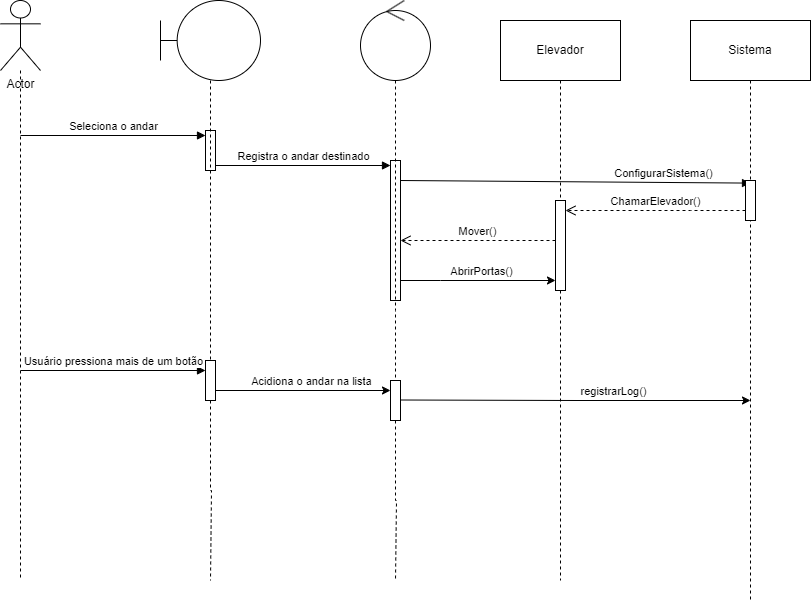

The diagram above was exported from draw.io. Its source (the exported page's mxGraphModel, read from the mxfile embedded in the PNG):
<mxGraphModel dx="1420" dy="732" grid="1" gridSize="10" guides="1" tooltips="1" connect="1" arrows="1" fold="1" page="1" pageScale="1" pageWidth="827" pageHeight="1169" math="0" shadow="0">
  <root>
    <mxCell id="0" />
    <mxCell id="1" parent="0" />
    <mxCell id="Xbbx-l03vAXw9EVXJGCZ-1" style="edgeStyle=orthogonalEdgeStyle;rounded=0;orthogonalLoop=1;jettySize=auto;html=1;dashed=1;endArrow=none;endFill=0;" edge="1" parent="1" source="Xbbx-l03vAXw9EVXJGCZ-2">
      <mxGeometry relative="1" as="geometry">
        <mxPoint x="140" y="660" as="targetPoint" />
      </mxGeometry>
    </mxCell>
    <mxCell id="Xbbx-l03vAXw9EVXJGCZ-2" value="Actor" style="shape=umlActor;verticalLabelPosition=bottom;verticalAlign=top;html=1;outlineConnect=0;" vertex="1" parent="1">
      <mxGeometry x="120" y="80" width="40" height="70" as="geometry" />
    </mxCell>
    <mxCell id="Xbbx-l03vAXw9EVXJGCZ-3" style="edgeStyle=orthogonalEdgeStyle;rounded=0;orthogonalLoop=1;jettySize=auto;html=1;dashed=1;endArrow=none;endFill=0;" edge="1" parent="1" source="Xbbx-l03vAXw9EVXJGCZ-41">
      <mxGeometry relative="1" as="geometry">
        <mxPoint x="515" y="660" as="targetPoint" />
        <Array as="points">
          <mxPoint x="515" y="580" />
          <mxPoint x="516" y="580" />
        </Array>
      </mxGeometry>
    </mxCell>
    <mxCell id="Xbbx-l03vAXw9EVXJGCZ-4" value="" style="ellipse;shape=umlControl;whiteSpace=wrap;html=1;" vertex="1" parent="1">
      <mxGeometry x="480" y="80" width="70" height="80" as="geometry" />
    </mxCell>
    <mxCell id="Xbbx-l03vAXw9EVXJGCZ-5" style="edgeStyle=orthogonalEdgeStyle;rounded=0;orthogonalLoop=1;jettySize=auto;html=1;endArrow=none;endFill=0;dashed=1;" edge="1" parent="1" source="Xbbx-l03vAXw9EVXJGCZ-37">
      <mxGeometry relative="1" as="geometry">
        <mxPoint x="330" y="660" as="targetPoint" />
        <Array as="points">
          <mxPoint x="330" y="570" />
          <mxPoint x="331" y="570" />
        </Array>
      </mxGeometry>
    </mxCell>
    <mxCell id="Xbbx-l03vAXw9EVXJGCZ-6" value="" style="shape=umlBoundary;whiteSpace=wrap;html=1;" vertex="1" parent="1">
      <mxGeometry x="280" y="80" width="100" height="80" as="geometry" />
    </mxCell>
    <mxCell id="Xbbx-l03vAXw9EVXJGCZ-7" style="edgeStyle=orthogonalEdgeStyle;rounded=0;orthogonalLoop=1;jettySize=auto;html=1;dashed=1;endArrow=none;endFill=0;" edge="1" parent="1" source="Xbbx-l03vAXw9EVXJGCZ-30">
      <mxGeometry relative="1" as="geometry">
        <mxPoint x="680" y="660" as="targetPoint" />
        <Array as="points">
          <mxPoint x="680" y="410" />
          <mxPoint x="680" y="410" />
        </Array>
      </mxGeometry>
    </mxCell>
    <mxCell id="Xbbx-l03vAXw9EVXJGCZ-8" value="Elevador" style="rounded=0;whiteSpace=wrap;html=1;" vertex="1" parent="1">
      <mxGeometry x="620" y="100" width="120" height="60" as="geometry" />
    </mxCell>
    <mxCell id="Xbbx-l03vAXw9EVXJGCZ-9" value="" style="html=1;points=[[0,0,0,0,5],[0,1,0,0,-5],[1,0,0,0,5],[1,1,0,0,-5]];perimeter=orthogonalPerimeter;outlineConnect=0;targetShapes=umlLifeline;portConstraint=eastwest;newEdgeStyle={&quot;curved&quot;:0,&quot;rounded&quot;:0};" vertex="1" parent="1">
      <mxGeometry x="325" y="210" width="10" height="40" as="geometry" />
    </mxCell>
    <mxCell id="Xbbx-l03vAXw9EVXJGCZ-10" value="Seleciona o andar" style="html=1;verticalAlign=bottom;startArrow=none;endArrow=block;startSize=8;curved=0;rounded=0;entryX=0;entryY=0;entryDx=0;entryDy=5;startFill=0;" edge="1" parent="1" target="Xbbx-l03vAXw9EVXJGCZ-9">
      <mxGeometry x="0.0054" relative="1" as="geometry">
        <mxPoint x="140" y="215" as="sourcePoint" />
        <mxPoint as="offset" />
      </mxGeometry>
    </mxCell>
    <mxCell id="Xbbx-l03vAXw9EVXJGCZ-11" value="" style="html=1;points=[[0,0,0,0,5],[0,1,0,0,-5],[1,0,0,0,5],[1,1,0,0,-5]];perimeter=orthogonalPerimeter;outlineConnect=0;targetShapes=umlLifeline;portConstraint=eastwest;newEdgeStyle={&quot;curved&quot;:0,&quot;rounded&quot;:0};" vertex="1" parent="1">
      <mxGeometry x="510" y="240" width="10" height="140" as="geometry" />
    </mxCell>
    <mxCell id="Xbbx-l03vAXw9EVXJGCZ-12" value="Registra o andar destinado" style="html=1;verticalAlign=bottom;endArrow=block;curved=0;rounded=0;entryX=0;entryY=0;entryDx=0;entryDy=5;" edge="1" parent="1" source="Xbbx-l03vAXw9EVXJGCZ-9" target="Xbbx-l03vAXw9EVXJGCZ-11">
      <mxGeometry x="0.0057" relative="1" as="geometry">
        <mxPoint x="440" y="255" as="sourcePoint" />
        <mxPoint as="offset" />
      </mxGeometry>
    </mxCell>
    <mxCell id="Xbbx-l03vAXw9EVXJGCZ-17" value="ConfigurarSistema()" style="html=1;verticalAlign=bottom;endArrow=block;curved=0;rounded=0;entryX=0.5;entryY=0.065;entryDx=0;entryDy=0;entryPerimeter=0;" edge="1" parent="1" target="Xbbx-l03vAXw9EVXJGCZ-28">
      <mxGeometry x="0.5" relative="1" as="geometry">
        <mxPoint x="520" y="260" as="sourcePoint" />
        <mxPoint as="offset" />
        <mxPoint x="840" y="260" as="targetPoint" />
      </mxGeometry>
    </mxCell>
    <mxCell id="Xbbx-l03vAXw9EVXJGCZ-20" value="" style="endArrow=classic;html=1;rounded=0;edgeStyle=orthogonalEdgeStyle;" edge="1" parent="1" source="Xbbx-l03vAXw9EVXJGCZ-11" target="Xbbx-l03vAXw9EVXJGCZ-30">
      <mxGeometry width="50" height="50" relative="1" as="geometry">
        <mxPoint x="540" y="290" as="sourcePoint" />
        <mxPoint x="680" y="360" as="targetPoint" />
        <Array as="points">
          <mxPoint x="560" y="360" />
          <mxPoint x="560" y="360" />
        </Array>
      </mxGeometry>
    </mxCell>
    <mxCell id="Xbbx-l03vAXw9EVXJGCZ-34" value="AbrirPortas()" style="edgeLabel;html=1;align=center;verticalAlign=middle;resizable=0;points=[];" vertex="1" connectable="0" parent="Xbbx-l03vAXw9EVXJGCZ-20">
      <mxGeometry x="-0.1871" relative="1" as="geometry">
        <mxPoint x="17" y="-10" as="offset" />
      </mxGeometry>
    </mxCell>
    <mxCell id="Xbbx-l03vAXw9EVXJGCZ-26" value="Sistema" style="rounded=0;whiteSpace=wrap;html=1;" vertex="1" parent="1">
      <mxGeometry x="810" y="100" width="120" height="60" as="geometry" />
    </mxCell>
    <mxCell id="Xbbx-l03vAXw9EVXJGCZ-29" value="" style="edgeStyle=orthogonalEdgeStyle;rounded=0;orthogonalLoop=1;jettySize=auto;html=1;dashed=1;endArrow=none;endFill=0;" edge="1" parent="1" source="Xbbx-l03vAXw9EVXJGCZ-26">
      <mxGeometry relative="1" as="geometry">
        <mxPoint x="870" y="680" as="targetPoint" />
        <mxPoint x="870" y="160" as="sourcePoint" />
        <Array as="points">
          <mxPoint x="870" y="290" />
          <mxPoint x="870" y="290" />
        </Array>
      </mxGeometry>
    </mxCell>
    <mxCell id="Xbbx-l03vAXw9EVXJGCZ-28" value="" style="html=1;points=[[0,0,0,0,5],[0,1,0,0,-5],[1,0,0,0,5],[1,1,0,0,-5]];perimeter=orthogonalPerimeter;outlineConnect=0;targetShapes=umlLifeline;portConstraint=eastwest;newEdgeStyle={&quot;curved&quot;:0,&quot;rounded&quot;:0};" vertex="1" parent="1">
      <mxGeometry x="865" y="260" width="10" height="40" as="geometry" />
    </mxCell>
    <mxCell id="Xbbx-l03vAXw9EVXJGCZ-31" value="" style="edgeStyle=orthogonalEdgeStyle;rounded=0;orthogonalLoop=1;jettySize=auto;html=1;dashed=1;endArrow=none;endFill=0;" edge="1" parent="1" source="Xbbx-l03vAXw9EVXJGCZ-8" target="Xbbx-l03vAXw9EVXJGCZ-30">
      <mxGeometry relative="1" as="geometry">
        <mxPoint x="680" y="660" as="targetPoint" />
        <mxPoint x="680" y="160" as="sourcePoint" />
        <Array as="points">
          <mxPoint x="680" y="260" />
          <mxPoint x="680" y="260" />
        </Array>
      </mxGeometry>
    </mxCell>
    <mxCell id="Xbbx-l03vAXw9EVXJGCZ-30" value="" style="html=1;points=[[0,0,0,0,5],[0,1,0,0,-5],[1,0,0,0,5],[1,1,0,0,-5]];perimeter=orthogonalPerimeter;outlineConnect=0;targetShapes=umlLifeline;portConstraint=eastwest;newEdgeStyle={&quot;curved&quot;:0,&quot;rounded&quot;:0};" vertex="1" parent="1">
      <mxGeometry x="675" y="280" width="10" height="90" as="geometry" />
    </mxCell>
    <mxCell id="Xbbx-l03vAXw9EVXJGCZ-32" value="ChamarElevador()" style="html=1;verticalAlign=bottom;endArrow=open;dashed=1;endSize=8;curved=0;rounded=0;" edge="1" parent="1" source="Xbbx-l03vAXw9EVXJGCZ-28" target="Xbbx-l03vAXw9EVXJGCZ-30">
      <mxGeometry relative="1" as="geometry">
        <mxPoint x="690" y="290" as="targetPoint" />
        <mxPoint x="820" y="310" as="sourcePoint" />
        <Array as="points">
          <mxPoint x="810" y="290" />
        </Array>
      </mxGeometry>
    </mxCell>
    <mxCell id="Xbbx-l03vAXw9EVXJGCZ-33" value="Mover()" style="html=1;verticalAlign=bottom;endArrow=open;dashed=1;endSize=8;curved=0;rounded=0;" edge="1" parent="1" source="Xbbx-l03vAXw9EVXJGCZ-30">
      <mxGeometry relative="1" as="geometry">
        <mxPoint x="520" y="320" as="targetPoint" />
        <mxPoint x="660" y="320" as="sourcePoint" />
        <Array as="points">
          <mxPoint x="605" y="320" />
        </Array>
      </mxGeometry>
    </mxCell>
    <mxCell id="Xbbx-l03vAXw9EVXJGCZ-36" value="Usuário pressiona mais de um botão" style="html=1;verticalAlign=bottom;startArrow=none;endArrow=block;startSize=8;curved=0;rounded=0;entryX=0;entryY=0;entryDx=0;entryDy=5;startFill=0;" edge="1" parent="1">
      <mxGeometry x="0.0054" relative="1" as="geometry">
        <mxPoint x="140" y="450" as="sourcePoint" />
        <mxPoint as="offset" />
        <mxPoint x="325" y="450" as="targetPoint" />
      </mxGeometry>
    </mxCell>
    <mxCell id="Xbbx-l03vAXw9EVXJGCZ-38" value="" style="edgeStyle=orthogonalEdgeStyle;rounded=0;orthogonalLoop=1;jettySize=auto;html=1;endArrow=none;endFill=0;dashed=1;" edge="1" parent="1" source="Xbbx-l03vAXw9EVXJGCZ-6" target="Xbbx-l03vAXw9EVXJGCZ-37">
      <mxGeometry relative="1" as="geometry">
        <mxPoint x="330" y="660" as="targetPoint" />
        <mxPoint x="330" y="160" as="sourcePoint" />
        <Array as="points">
          <mxPoint x="330" y="380" />
          <mxPoint x="330" y="380" />
        </Array>
      </mxGeometry>
    </mxCell>
    <mxCell id="Xbbx-l03vAXw9EVXJGCZ-39" style="edgeStyle=orthogonalEdgeStyle;rounded=0;orthogonalLoop=1;jettySize=auto;html=1;curved=0;" edge="1" parent="1">
      <mxGeometry relative="1" as="geometry">
        <mxPoint x="510" y="470" as="targetPoint" />
        <mxPoint x="335" y="470" as="sourcePoint" />
      </mxGeometry>
    </mxCell>
    <mxCell id="Xbbx-l03vAXw9EVXJGCZ-40" value="Acidiona o andar na lista" style="edgeLabel;html=1;align=center;verticalAlign=middle;resizable=0;points=[];" vertex="1" connectable="0" parent="Xbbx-l03vAXw9EVXJGCZ-39">
      <mxGeometry x="0.3486" y="-2" relative="1" as="geometry">
        <mxPoint x="-23" y="-12" as="offset" />
      </mxGeometry>
    </mxCell>
    <mxCell id="Xbbx-l03vAXw9EVXJGCZ-37" value="" style="html=1;points=[[0,0,0,0,5],[0,1,0,0,-5],[1,0,0,0,5],[1,1,0,0,-5]];perimeter=orthogonalPerimeter;outlineConnect=0;targetShapes=umlLifeline;portConstraint=eastwest;newEdgeStyle={&quot;curved&quot;:0,&quot;rounded&quot;:0};" vertex="1" parent="1">
      <mxGeometry x="325" y="440" width="10" height="40" as="geometry" />
    </mxCell>
    <mxCell id="Xbbx-l03vAXw9EVXJGCZ-42" value="" style="edgeStyle=orthogonalEdgeStyle;rounded=0;orthogonalLoop=1;jettySize=auto;html=1;dashed=1;endArrow=none;endFill=0;" edge="1" parent="1" source="Xbbx-l03vAXw9EVXJGCZ-4" target="Xbbx-l03vAXw9EVXJGCZ-41">
      <mxGeometry relative="1" as="geometry">
        <mxPoint x="515" y="660" as="targetPoint" />
        <mxPoint x="515" y="160" as="sourcePoint" />
        <Array as="points">
          <mxPoint x="515" y="390" />
          <mxPoint x="515" y="390" />
        </Array>
      </mxGeometry>
    </mxCell>
    <mxCell id="Xbbx-l03vAXw9EVXJGCZ-41" value="" style="html=1;points=[[0,0,0,0,5],[0,1,0,0,-5],[1,0,0,0,5],[1,1,0,0,-5]];perimeter=orthogonalPerimeter;outlineConnect=0;targetShapes=umlLifeline;portConstraint=eastwest;newEdgeStyle={&quot;curved&quot;:0,&quot;rounded&quot;:0};" vertex="1" parent="1">
      <mxGeometry x="510" y="460" width="10" height="40" as="geometry" />
    </mxCell>
    <mxCell id="Xbbx-l03vAXw9EVXJGCZ-43" style="edgeStyle=orthogonalEdgeStyle;rounded=0;orthogonalLoop=1;jettySize=auto;html=1;curved=0;" edge="1" parent="1">
      <mxGeometry relative="1" as="geometry">
        <mxPoint x="870" y="480" as="targetPoint" />
        <mxPoint x="520" y="479.5" as="sourcePoint" />
      </mxGeometry>
    </mxCell>
    <mxCell id="Xbbx-l03vAXw9EVXJGCZ-44" value="registrarLog()" style="edgeLabel;html=1;align=center;verticalAlign=middle;resizable=0;points=[];" vertex="1" connectable="0" parent="Xbbx-l03vAXw9EVXJGCZ-43">
      <mxGeometry x="0.3486" y="-2" relative="1" as="geometry">
        <mxPoint x="-23" y="-12" as="offset" />
      </mxGeometry>
    </mxCell>
  </root>
</mxGraphModel>